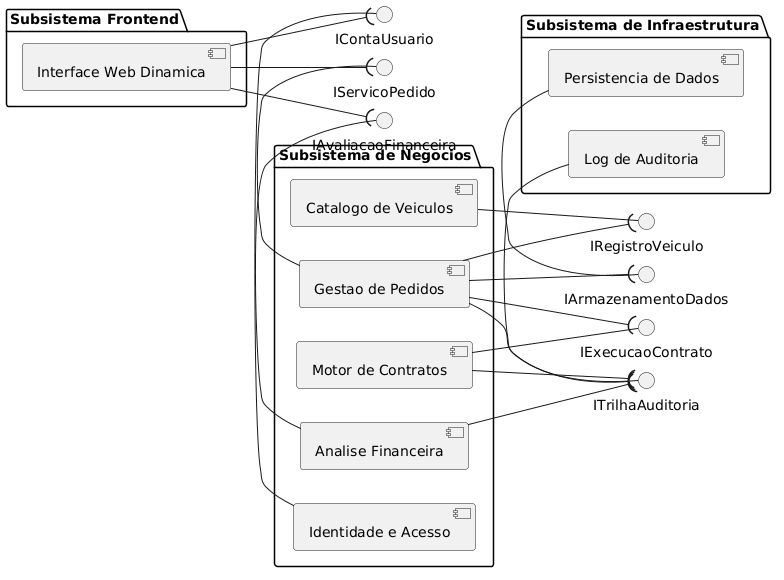

The diagram above was rendered by PlantUML. Its source (embedded in the PNG):
@startuml
skinparam componentStyle uml2
left to right direction

package "Subsistema Frontend" {
  [Interface Web Dinamica] as UI
}

package "Subsistema de Negocios" {
  [Gestao de Pedidos] as Pedidos
  [Motor de Contratos] as Contratos
  [Identidade e Acesso] as IAM
  [Analise Financeira] as Financeiro
  [Catalogo de Veiculos] as Inventario
}

package "Subsistema de Infraestrutura" {
  [Persistencia de Dados] as DB
  [Log de Auditoria] as Auditoria
}

' Autenticacao e Cadastro
IAM -() "IContaUsuario"
UI --( "IContaUsuario"

' Operacoes de Pedidos
Pedidos -() "IServicoPedido"
UI --( "IServicoPedido"

' Avaliacao Financeira
Financeiro -() "IAvaliacaoFinanceira"
UI --( "IAvaliacaoFinanceira"

' Execucao de Contratos
Contratos -() "IExecucaoContrato"
Pedidos --( "IExecucaoContrato"

' Dados dos Veiculos
Inventario -() "IRegistroVeiculo"
Pedidos --( "IRegistroVeiculo"

' Infraestrutura de Dados e Auditoria
DB -() "IArmazenamentoDados"
Auditoria -() "ITrilhaAuditoria"

Pedidos --( "IArmazenamentoDados"
Pedidos --( "ITrilhaAuditoria"
Contratos --( "ITrilhaAuditoria"
Financeiro --( "ITrilhaAuditoria"
@enduml